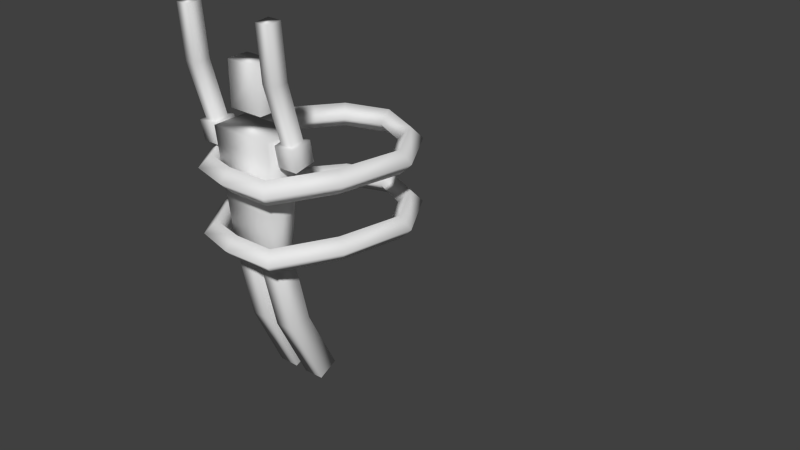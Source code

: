 # Source: humanPerson_MO.blend  (saved by Blender 2.63.0; exported with 4.5.12 LTS)
import bpy
from mathutils import Matrix  # noqa: F401  (used for matrix-valued properties, if any)

bpy.ops.wm.read_factory_settings(use_empty=True)
scene = bpy.context.scene
scene.name = 'Scene'

# ---- collections
col_collection_1 = bpy.data.collections.new('Collection 1'); scene.collection.children.link(col_collection_1)

# ---- world
world_world = bpy.data.worlds.new('World'); scene.world = world_world
world_world.color = (0.05088, 0.05088, 0.05088)
world_world.use_sun_shadow = False
world_world.sun_shadow_jitter_overblur = 0.0
world_world.cycles.sampling_method = 'MANUAL'
world_world.cycles.sample_map_resolution = 256

# ---- meshes
me_cube_027 = bpy.data.meshes.new('Cube.027')
me_cube_027.from_pydata([(-0.9834, -0.9943, 1.21), (-0.9788, 0.71, 1.094), (3.943, 0.71, 1.111), (3.939, -0.9943, 1.227), (-1.872, 0.5818, 4.712), (-1.863, 3.785, 4.493), (4.562, 3.785, 4.515), (4.553, 0.5818, 4.734), (-0.3936, 1.55, 5.171), (-0.3885, 3.487, 5.038), (3.045, 3.487, 5.05), (3.04, 1.55, 5.183), (-0.4419, 2.383, 6.408), (-0.4368, 4.32, 6.276), (2.997, 4.32, 6.287), (2.991, 2.383, 6.42), (6.85, 2.793, 4.031), (6.849, 0.8134, 4.053), (4.88, 0.8134, 4.046), (4.881, 2.793, 4.024), (6.826, 2.86, 4.642), (6.825, 0.8807, 4.664), (4.856, 0.8807, 4.657), (4.857, 2.86, 4.635), (-4.078, 2.86, 4.604), (-4.078, 0.8807, 4.626), (-2.109, 0.8807, 4.633), (-2.108, 2.86, 4.611), (-4.054, 2.793, 3.993), (-4.055, 0.8134, 4.015), (-2.085, 0.8134, 4.022), (-2.084, 2.793, 4.0), (-3.762, 2.714, 7.784), (-3.764, 1.419, 7.836), (-2.417, 1.417, 7.836), (-2.415, 2.713, 7.784), (-3.759, 0.8286, 6.348), (-2.413, 0.8269, 6.349), (-2.411, 2.123, 6.297), (-3.757, 2.124, 6.296), (-2.477, 2.49, 4.614), (-2.477, 1.251, 4.628), (-3.71, 1.251, 4.624), (-3.71, 2.49, 4.61), (-0.9887, 0.6094, -3.169), (-0.9941, 2.562, -3.031), (1.006, 2.567, -3.031), (1.011, 0.6141, -3.169), (-1.0, -1.0, -1.0), (-1.0, 1.0, -1.0), (1.0, 1.0, -1.0), (1.0, -1.0, -1.0), (-1.0, -1.0, 1.0), (-1.0, 1.0, 1.0), (1.0, 1.0, 1.0), (1.0, -1.0, 1.0), (5.173, 2.714, 7.814), (5.171, 1.419, 7.867), (6.517, 1.417, 7.867), (6.519, 2.713, 7.815), (5.176, 0.8286, 6.379), (6.522, 0.8269, 6.38), (6.524, 2.123, 6.327), (5.178, 2.124, 6.327), (6.458, 2.49, 4.645), (6.457, 1.251, 4.659), (5.224, 1.251, 4.654), (5.225, 2.49, 4.641), (2.25, 0.6033, -3.167), (2.216, 2.556, -3.03), (4.215, 2.573, -3.011), (4.249, 0.6206, -3.148), (2.02, -1.006, -0.9989), (2.006, 0.9937, -0.999), (4.005, 1.006, -0.9803), (4.019, -0.9937, -0.9802), (1.809, -1.006, 1.0), (1.794, 0.9935, 1.0), (3.793, 1.006, 1.019), (3.808, -0.9939, 1.019)], [], [(4, 5, 1, 0), (5, 6, 2, 1), (6, 7, 3, 2), (7, 4, 0, 3), (0, 1, 2, 3), (7, 6, 5, 4), (12, 13, 9, 8), (13, 14, 10, 9), (14, 15, 11, 10), (15, 12, 8, 11), (8, 9, 10, 11), (15, 14, 13, 12), (16, 17, 18, 19), (64, 65, 21, 20), (16, 19, 23, 20), (17, 16, 20, 21), (18, 17, 21, 22), (19, 18, 22, 23), (28, 29, 25, 24), (29, 30, 26, 25), (30, 31, 27, 26), (31, 28, 24, 27), (40, 41, 26, 27), (31, 30, 29, 28), (36, 37, 34, 33), (37, 38, 35, 34), (32, 33, 34, 35), (39, 43, 42, 36), (40, 43, 39, 38), (38, 37, 41, 40), (43, 40, 27, 24), (41, 42, 25, 26), (42, 43, 24, 25), (48, 49, 45, 44), (49, 50, 46, 45), (44, 45, 46, 47), (55, 54, 53, 52), (53, 54, 50, 49), (51, 48, 44, 47), (54, 55, 51, 50), (52, 53, 49, 48), (55, 52, 48, 51), (50, 51, 47, 46), (37, 36, 42, 41), (39, 36, 33, 32), (38, 39, 32, 35), (60, 61, 58, 57), (61, 62, 59, 58), (56, 57, 58, 59), (63, 67, 66, 60), (64, 67, 63, 62), (62, 61, 65, 64), (67, 64, 20, 23), (65, 66, 22, 21), (66, 67, 23, 22), (61, 60, 66, 65), (63, 60, 57, 56), (62, 63, 56, 59), (72, 73, 69, 68), (73, 74, 70, 69), (68, 69, 70, 71), (79, 78, 77, 76), (77, 78, 74, 73), (75, 72, 68, 71), (78, 79, 75, 74), (76, 77, 73, 72), (79, 76, 72, 75), (74, 75, 71, 70)])
me_cube_027.polygons.foreach_set('use_smooth', [True] * 68)
_k = {(4, 5): 0.74118, (1, 5): 0.74118, (0, 1): 0.74118, (0, 4): 0.74118, (5, 6): 0.74118, (2, 6): 0.74118, (1, 2): 0.74118, (6, 7): 0.74118, (3, 7): 0.74118, (2, 3): 0.74118, (4, 7): 0.74118, (0, 3): 0.74118, (12, 13): 0.74118, (9, 13): 0.74118, (8, 9): 0.74118, (8, 12): 0.74118, (13, 14): 0.74118, (10, 14): 0.74118, (9, 10): 0.74118, (14, 15): 0.74118, (11, 15): 0.74118, (10, 11): 0.74118, (12, 15): 0.74118, (8, 11): 0.74118, (20, 23): 0.74118, (16, 19): 0.74118, (20, 21): 0.74118, (16, 20): 0.74118, (16, 17): 0.74118, (21, 22): 0.74118, (17, 21): 0.74118, (17, 18): 0.74118, (19, 23): 0.74118, (22, 23): 0.74118, (18, 22): 0.74118, (18, 19): 0.74118, (28, 29): 0.74118, (25, 29): 0.74118, (24, 25): 0.74118, (24, 28): 0.74118, (29, 30): 0.74118, (26, 30): 0.74118, (25, 26): 0.74118, (30, 31): 0.74118, (27, 31): 0.74118, (26, 27): 0.74118, (28, 31): 0.74118, (24, 27): 0.74118, (33, 36): 0.74118, (32, 33): 0.74118, (36, 37): 0.74118, (34, 37): 0.74118, (33, 34): 0.74118, (37, 38): 0.74118, (35, 38): 0.74118, (34, 35): 0.74118, (32, 35): 0.74118, (25, 42): 0.74118, (24, 43): 0.74118, (27, 40): 0.74118, (26, 41): 0.74118, (40, 43): 0.74118, (40, 41): 0.74118, (41, 42): 0.74118, (42, 43): 0.74118, (48, 49): 0.74118, (45, 49): 0.74118, (44, 45): 0.74118, (44, 48): 0.74118, (49, 50): 0.74118, (46, 50): 0.74118, (45, 46): 0.74118, (46, 47): 0.74118, (44, 47): 0.74118, (52, 53): 0.74118, (53, 54): 0.74118, (54, 55): 0.74118, (51, 55): 0.74118, (52, 55): 0.74118, (48, 51): 0.74118, (50, 51): 0.74118, (47, 51): 0.74118, (49, 53): 0.74118, (32, 39): 0.74118, (36, 39): 0.74118, (38, 39): 0.74118, (36, 42): 0.74118, (37, 41): 0.74118, (39, 43): 0.74118, (38, 40): 0.74118, (57, 60): 0.74118, (56, 57): 0.74118, (60, 61): 0.74118, (58, 61): 0.74118, (57, 58): 0.74118, (61, 62): 0.74118, (59, 62): 0.74118, (58, 59): 0.74118, (56, 59): 0.74118, (22, 66): 0.74118, (23, 67): 0.74118, (20, 64): 0.74118, (21, 65): 0.74118, (64, 67): 0.74118, (64, 65): 0.74118, (65, 66): 0.74118, (66, 67): 0.74118, (56, 63): 0.74118, (60, 63): 0.74118, (62, 63): 0.74118, (60, 66): 0.74118, (61, 65): 0.74118, (63, 67): 0.74118, (62, 64): 0.74118, (50, 54): 0.74118, (48, 52): 0.74118, (72, 73): 0.74118, (69, 73): 0.74118, (68, 69): 0.74118, (68, 72): 0.74118, (73, 74): 0.74118, (70, 74): 0.74118, (69, 70): 0.74118, (70, 71): 0.74118, (68, 71): 0.74118, (76, 77): 0.74118, (77, 78): 0.74118, (78, 79): 0.74118, (75, 79): 0.74118, (76, 79): 0.74118, (72, 75): 0.74118, (74, 75): 0.74118, (71, 75): 0.74118, (73, 77): 0.74118, (74, 78): 0.74118, (72, 76): 0.74118}
me_cube_027.attributes.new('crease_edge', 'FLOAT', 'EDGE').data.foreach_set('value', [_k.get((min(e.vertices), max(e.vertices)), 0.0) for e in me_cube_027.edges])
me_cube_027.use_remesh_preserve_volume = False
me_cube_027.use_remesh_preserve_attributes = False
me_cube_027.use_mirror_vertex_groups = False
me_cube_027.update()
me_circle_011 = bpy.data.meshes.new('Circle.011')
me_circle_011.from_pydata([(0.0, 1.0, 0.0), (-0.866, 0.5, 0.0), (-0.866, -0.5, 0.0), (8.742e-08, -1.0, 0.0), (0.866, -0.5, 0.0), (0.866, 0.5, 0.0), (4.94e-09, 0.7513, 0.2244), (-0.6507, 0.3757, 0.2244), (-0.6507, -0.3757, 0.2244), (7.062e-08, -0.7513, 0.2244), (0.6507, -0.3757, 0.2244), (0.6507, 0.3757, 0.2244), (1.394e-08, 0.5621, 0.1195), (-0.00248, 0.9999, -0.1359), (-0.8685, 0.4999, -0.1359), (-0.8685, -0.5001, -0.1359), (-0.00248, -1.0, -0.1359), (0.8635, -0.5001, -0.1359), (0.8635, 0.4999, -0.1359), (-0.00248, -0.0001147, -0.1359), (-0.4825, 0.2835, 0.1195), (-0.4825, -0.2736, 0.1195), (6.264e-08, -0.5521, 0.1195), (0.4825, -0.2736, 0.1195), (0.4825, 0.2835, 0.1195), (0.0, 0.004994, 0.3639)], [], [(7, 6, 0, 1), (10, 9, 3, 4), (9, 8, 2, 3), (11, 5, 0, 6), (8, 7, 1, 2), (11, 10, 4, 5), (23, 22, 9, 10), (20, 12, 6, 7), (24, 23, 10, 11), (21, 20, 7, 8), (24, 11, 6, 12), (22, 21, 8, 9), (1, 0, 13, 14), (4, 3, 16, 17), (3, 2, 15, 16), (5, 18, 13, 0), (2, 1, 14, 15), (5, 4, 17, 18), (14, 13, 19), (17, 16, 19), (16, 15, 19), (18, 19, 13), (15, 14, 19), (18, 17, 19), (25, 20, 21), (25, 24, 12), (25, 21, 22), (25, 22, 23), (25, 12, 20), (25, 23, 24)])
me_circle_011.polygons.foreach_set('use_smooth', [True] * 30)
me_circle_011.use_remesh_preserve_volume = False
me_circle_011.use_remesh_preserve_attributes = False
me_circle_011.use_mirror_vertex_groups = False
me_circle_011.update()
me_circle_006 = bpy.data.meshes.new('Circle.006')
me_circle_006.from_pydata([(0.0, 1.0, 0.0), (-1.0, -4.371e-08, 0.0), (8.742e-08, -1.0, 0.0), (1.0, 1.192e-08, 0.0), (0.0, 1.0, 2.379), (-1.0, -4.371e-08, 2.379), (8.742e-08, -1.0, 2.379), (1.0, 1.192e-08, 2.379)], [], [(5, 4, 0, 1), (6, 5, 1, 2), (7, 6, 2, 3), (7, 4, 0, 3)])
me_circle_006.polygons.foreach_set('use_smooth', [True] * 4)
me_circle_006.use_remesh_preserve_volume = False
me_circle_006.use_remesh_preserve_attributes = False
me_circle_006.use_mirror_vertex_groups = False
me_circle_006.update()
me_cube_014 = bpy.data.meshes.new('Cube.014')
me_cube_014.from_pydata([(-1.0, -1.0, -1.0), (-1.0, 1.0, -1.0), (1.0, 1.0, -1.0), (1.0, -1.0, -1.0), (-1.0, -1.0, 1.0), (-1.0, 1.0, 1.0), (1.0, 1.0, 1.0), (1.0, -1.0, 1.0)], [], [(4, 5, 1, 0), (5, 6, 2, 1), (6, 7, 3, 2), (7, 4, 0, 3), (0, 1, 2, 3), (7, 6, 5, 4)])
me_cube_014.use_remesh_preserve_volume = False
me_cube_014.use_remesh_preserve_attributes = False
me_cube_014.use_mirror_vertex_groups = False
me_cube_014.update()
me_cube_013 = bpy.data.meshes.new('Cube.013')
me_cube_013.from_pydata([(-1.0, -1.0, -1.0), (-1.0, 1.0, -1.0), (1.0, 1.0, -1.0), (1.0, -1.0, -1.0), (-1.0, -1.0, 1.0), (-1.0, 1.0, 1.0), (1.0, 1.0, 1.0), (1.0, -1.0, 1.0)], [], [(4, 5, 1, 0), (5, 6, 2, 1), (6, 7, 3, 2), (7, 4, 0, 3), (0, 1, 2, 3), (7, 6, 5, 4)])
me_cube_013.use_remesh_preserve_volume = False
me_cube_013.use_remesh_preserve_attributes = False
me_cube_013.use_mirror_vertex_groups = False
me_cube_013.update()
me_cube_012 = bpy.data.meshes.new('Cube.012')
me_cube_012.from_pydata([(-1.0, -1.0, -1.0), (-1.0, 1.0, -1.0), (1.0, 1.0, -1.0), (1.0, -1.0, -1.0), (-1.0, -1.0, 1.0), (-1.0, 1.0, 1.0), (1.0, 1.0, 1.0), (1.0, -1.0, 1.0)], [], [(4, 5, 1, 0), (5, 6, 2, 1), (6, 7, 3, 2), (7, 4, 0, 3), (0, 1, 2, 3), (7, 6, 5, 4)])
me_cube_012.use_remesh_preserve_volume = False
me_cube_012.use_remesh_preserve_attributes = False
me_cube_012.use_mirror_vertex_groups = False
me_cube_012.update()
me_cube_011 = bpy.data.meshes.new('Cube.011')
me_cube_011.from_pydata([(-1.0, -1.0, -1.0), (-1.0, 1.0, -1.0), (1.0, 1.0, -1.0), (1.0, -1.0, -1.0), (-1.0, -1.0, 1.0), (-1.0, 1.0, 1.0), (1.0, 1.0, 1.0), (1.0, -1.0, 1.0)], [], [(4, 5, 1, 0), (5, 6, 2, 1), (6, 7, 3, 2), (7, 4, 0, 3), (0, 1, 2, 3), (7, 6, 5, 4)])
me_cube_011.use_remesh_preserve_volume = False
me_cube_011.use_remesh_preserve_attributes = False
me_cube_011.use_mirror_vertex_groups = False
me_cube_011.update()
me_cube_010 = bpy.data.meshes.new('Cube.010')
me_cube_010.from_pydata([(-1.0, -1.0, -1.0), (-1.0, 1.0, -1.0), (1.0, 1.0, -1.0), (1.0, -1.0, -1.0), (-1.0, -1.0, 1.0), (-1.0, 1.0, 1.0), (1.0, 1.0, 1.0), (1.0, -1.0, 1.0)], [], [(4, 5, 1, 0), (5, 6, 2, 1), (6, 7, 3, 2), (7, 4, 0, 3), (0, 1, 2, 3), (7, 6, 5, 4)])
me_cube_010.use_remesh_preserve_volume = False
me_cube_010.use_remesh_preserve_attributes = False
me_cube_010.use_mirror_vertex_groups = False
me_cube_010.update()
me_cube_009 = bpy.data.meshes.new('Cube.009')
me_cube_009.from_pydata([(-1.0, -1.0, -1.0), (-1.0, 1.0, -1.0), (1.0, 1.0, -1.0), (1.0, -1.0, -1.0), (-1.0, -1.0, 1.0), (-1.0, 1.0, 1.0), (1.0, 1.0, 1.0), (1.0, -1.0, 1.0)], [], [(4, 5, 1, 0), (5, 6, 2, 1), (6, 7, 3, 2), (7, 4, 0, 3), (0, 1, 2, 3), (7, 6, 5, 4)])
me_cube_009.use_remesh_preserve_volume = False
me_cube_009.use_remesh_preserve_attributes = False
me_cube_009.use_mirror_vertex_groups = False
me_cube_009.update()
me_cube_008 = bpy.data.meshes.new('Cube.008')
me_cube_008.from_pydata([(-1.0, -1.0, -1.0), (-1.0, 1.0, -1.0), (1.0, 1.0, -1.0), (1.0, -1.0, -1.0), (-1.0, -1.0, 1.0), (-1.0, 1.0, 1.0), (1.0, 1.0, 1.0), (1.0, -1.0, 1.0)], [], [(4, 5, 1, 0), (5, 6, 2, 1), (6, 7, 3, 2), (7, 4, 0, 3), (0, 1, 2, 3), (7, 6, 5, 4)])
me_cube_008.use_remesh_preserve_volume = False
me_cube_008.use_remesh_preserve_attributes = False
me_cube_008.use_mirror_vertex_groups = False
me_cube_008.update()
me_cube_007 = bpy.data.meshes.new('Cube.007')
me_cube_007.from_pydata([(-1.0, -1.0, -1.0), (-1.0, 1.0, -1.0), (1.0, 1.0, -1.0), (1.0, -1.0, -1.0), (-1.0, -1.0, 1.0), (-1.0, 1.0, 1.0), (1.0, 1.0, 1.0), (1.0, -1.0, 1.0)], [], [(4, 5, 1, 0), (5, 6, 2, 1), (6, 7, 3, 2), (7, 4, 0, 3), (0, 1, 2, 3), (7, 6, 5, 4)])
me_cube_007.use_remesh_preserve_volume = False
me_cube_007.use_remesh_preserve_attributes = False
me_cube_007.use_mirror_vertex_groups = False
me_cube_007.update()
me_cube_004 = bpy.data.meshes.new('Cube.004')
me_cube_004.from_pydata([(-1.0, -1.0, -1.0), (-1.0, 1.0, -1.0), (1.0, 1.0, -1.0), (1.0, -1.0, -1.0), (-1.0, -1.0, 1.0), (-1.0, 1.0, 1.0), (1.0, 1.0, 1.0), (1.0, -1.0, 1.0)], [], [(4, 5, 1, 0), (5, 6, 2, 1), (6, 7, 3, 2), (7, 4, 0, 3), (0, 1, 2, 3), (7, 6, 5, 4)])
me_cube_004.use_remesh_preserve_volume = False
me_cube_004.use_remesh_preserve_attributes = False
me_cube_004.use_mirror_vertex_groups = False
me_cube_004.update()
me_cube_003 = bpy.data.meshes.new('Cube.003')
me_cube_003.from_pydata([(-1.0, -1.0, -1.0), (-1.0, 1.0, -1.0), (1.0, 1.0, -1.0), (1.0, -1.0, -1.0), (-1.0, -1.0, 1.0), (-1.0, 1.0, 1.0), (1.0, 1.0, 1.0), (1.0, -1.0, 1.0)], [], [(4, 5, 1, 0), (5, 6, 2, 1), (6, 7, 3, 2), (7, 4, 0, 3), (0, 1, 2, 3), (7, 6, 5, 4)])
me_cube_003.use_remesh_preserve_volume = False
me_cube_003.use_remesh_preserve_attributes = False
me_cube_003.use_mirror_vertex_groups = False
me_cube_003.update()
me_cube_002 = bpy.data.meshes.new('Cube.002')
me_cube_002.from_pydata([(-1.0, -1.0, -1.0), (-1.0, 1.0, -1.0), (1.0, 1.0, -1.0), (1.0, -1.0, -1.0), (-1.0, -1.0, 1.0), (-1.0, 1.0, 1.0), (1.0, 1.0, 1.0), (1.0, -1.0, 1.0)], [], [(4, 5, 1, 0), (5, 6, 2, 1), (6, 7, 3, 2), (7, 4, 0, 3), (0, 1, 2, 3), (7, 6, 5, 4)])
me_cube_002.use_remesh_preserve_volume = False
me_cube_002.use_remesh_preserve_attributes = False
me_cube_002.use_mirror_vertex_groups = False
me_cube_002.update()
me_cube_001 = bpy.data.meshes.new('Cube.001')
me_cube_001.from_pydata([(-0.7661, -0.7661, -1.0), (-0.7661, 0.7661, -1.0), (0.7661, 0.7661, -1.0), (0.7661, -0.7661, -1.0), (-1.0, -1.44, 1.0), (-1.0, 1.44, 1.0), (1.0, 1.44, 1.0), (1.0, -1.44, 1.0)], [], [(4, 5, 1, 0), (5, 6, 2, 1), (6, 7, 3, 2), (7, 4, 0, 3), (0, 1, 2, 3), (7, 6, 5, 4)])
me_cube_001.use_remesh_preserve_volume = False
me_cube_001.use_remesh_preserve_attributes = False
me_cube_001.use_mirror_vertex_groups = False
me_cube_001.update()
me_circle_001 = bpy.data.meshes.new('Circle.001')
me_circle_001.from_pydata([(-5.604e-09, 1.752, -3.97), (-1.239, 1.239, -3.97), (-1.752, -7.659e-08, -3.97), (-1.239, -1.239, -3.97), (1.476e-07, -1.752, -3.97), (1.239, -1.239, -3.97), (1.752, 2.089e-08, -3.97), (1.239, 1.239, -3.97), (-5.46e-08, 2.824, -2.757), (-1.997, 1.997, -2.757), (-2.824, -1.325e-07, -2.757), (-1.997, -1.997, -2.757), (1.923e-07, -2.824, -2.757), (1.997, -1.997, -2.757), (2.824, 2.456e-08, -2.757), (1.997, 1.997, -2.757), (1.872e-07, -2.57, -3.364), (1.817, -1.817, -3.364), (-3.749e-08, 2.57, -3.364), (1.817, 1.817, -3.364), (-1.817, 1.817, -3.364), (-1.817, -1.817, -3.364), (2.57, 2.679e-08, -3.364), (-2.57, -1.162e-07, -3.364), (-2.596e-08, 1.66, 2.543), (-1.174, 1.174, 2.543), (-1.66, -7.792e-08, 2.543), (-1.174, -1.174, 2.543), (1.192e-07, -1.66, 2.543), (1.174, -1.174, 2.543), (1.66, 1.444e-08, 2.543), (1.174, 1.174, 2.543), (-4.593e-08, 2.41, 2.095), (-2.41, -1.15e-07, 2.095), (1.704, -1.704, 2.095), (-1.704, 1.704, 2.095), (-1.704, -1.704, 2.095), (2.41, 1.906e-08, 2.095), (1.704, 1.704, 2.095), (1.648e-07, -2.41, 2.095), (-1.997, -1.997, 1.499), (-2.824, -1.325e-07, 1.499), (-1.997, 1.997, 1.499), (-5.46e-08, 2.824, 1.499), (1.997, 1.997, 1.499), (2.824, 2.456e-08, 1.499), (1.997, -1.997, 1.499), (1.923e-07, -2.824, 1.499)], [], [(17, 16, 4, 5), (19, 7, 0, 18), (20, 18, 0, 1), (16, 21, 3, 4), (19, 22, 6, 7), (21, 23, 2, 3), (22, 17, 5, 6), (23, 20, 1, 2), (13, 12, 16, 17), (15, 19, 18, 8), (9, 8, 18, 20), (12, 11, 21, 16), (15, 14, 22, 19), (11, 10, 23, 21), (14, 13, 17, 22), (10, 9, 20, 23), (34, 39, 47, 46), (45, 46, 13, 14), (33, 35, 42, 41), (47, 40, 11, 12), (38, 44, 43, 32), (41, 42, 9, 10), (46, 47, 12, 13), (39, 36, 40, 47), (35, 32, 43, 42), (38, 37, 45, 44), (44, 15, 8, 43), (36, 33, 41, 40), (37, 34, 46, 45), (44, 45, 14, 15), (40, 41, 10, 11), (42, 43, 8, 9), (29, 28, 39, 34), (26, 25, 35, 33), (31, 38, 32, 24), (28, 27, 36, 39), (25, 24, 32, 35), (31, 30, 37, 38), (27, 26, 33, 36), (30, 29, 34, 37), (27, 28, 29, 30, 31, 24, 25, 26)])
me_circle_001.polygons.foreach_set('use_smooth', [True] * 41)
me_circle_001.use_remesh_preserve_volume = False
me_circle_001.use_remesh_preserve_attributes = False
me_circle_001.use_mirror_vertex_groups = False
me_circle_001.update()

# ---- curves / text
cu_beziercircle = bpy.data.curves.new('BezierCircle', 'CURVE')
cu_beziercircle.dimensions = '3D'
_sp = cu_beziercircle.splines.new('BEZIER'); _sp.bezier_points.add(3)
_sp.bezier_points.foreach_set('co', [-1.0, 0.0, 0.0, 0.0, 1.0, 0.0, 1.0, 0.0, 0.0, 0.0, -1.0, 0.0])
_sp.bezier_points.foreach_set('handle_left', [-1.0, -0.5521, 0.0, -0.5521, 1.0, 0.0, 1.0, 0.5521, 0.0, 0.5521, -1.0, 0.0])
_sp.bezier_points.foreach_set('handle_right', [-1.0, 0.5521, 0.0, 0.5521, 1.0, 0.0, 1.0, -0.5521, 0.0, -0.5521, -1.0, 0.0])
for _p, _l, _r in zip(_sp.bezier_points, ['AUTO', 'AUTO', 'AUTO', 'AUTO'], ['AUTO', 'AUTO', 'AUTO', 'AUTO']): _p.handle_left_type = _l; _p.handle_right_type = _r
_sp.order_u = 0
_sp.order_v = 0
_sp.resolution_u = 1
_sp.use_cyclic_u = True
cu_beziercircle.use_path = True
cu_beziercircle.use_path_clamp = True
cu_beziercircle.bevel_resolution = 0
cu_beziercircle.resolution_u = 1
cu_beziercircle.fill_mode = 'HALF'
cu_beziercurve_001 = bpy.data.curves.new('BezierCurve.001', 'CURVE')
cu_beziercurve_001.dimensions = '3D'
_sp = cu_beziercurve_001.splines.new('BEZIER'); _sp.bezier_points.add(4)
_sp.bezier_points.foreach_set('co', [6.638, 2.577, 0.006928, 2.894, -7.631, 0.006929, -3.55, -6.968, 0.006929, -6.205, 3.172, 0.006928, 0.5821, 8.424, -0.03421])
_sp.bezier_points.foreach_set('handle_left', [7.354, 5.625, -0.1563, 4.952, -7.111, -0.1081, -2.193, -7.397, -0.1097, -6.604, -1.176, -0.009809, -0.5606, 8.138, -0.03421])
_sp.bezier_points.foreach_set('handle_right', [6.248, 0.9157, 0.0959, 0.5457, -8.225, 0.1381, -5.823, -6.249, 0.2022, -5.832, 7.238, 0.02258, 1.552, 8.666, -0.03421])
for _p, _l, _r in zip(_sp.bezier_points, ['ALIGNED', 'ALIGNED', 'ALIGNED', 'ALIGNED', 'ALIGNED'], ['ALIGNED', 'ALIGNED', 'ALIGNED', 'ALIGNED', 'ALIGNED']): _p.handle_left_type = _l; _p.handle_right_type = _r
_sp.order_u = 0
_sp.order_v = 0
_sp.resolution_u = 2
_sp.use_cyclic_u = True
cu_beziercurve_001.use_path = True
cu_beziercurve_001.use_path_clamp = True
cu_beziercurve_001.bevel_mode = 'OBJECT'
cu_beziercurve_001.bevel_resolution = 0
cu_beziercurve_001.resolution_u = 2
cu_beziercurve_001.fill_mode = 'HALF'
cu_beziercurve = bpy.data.curves.new('BezierCurve', 'CURVE')
cu_beziercurve.dimensions = '3D'
_sp = cu_beziercurve.splines.new('BEZIER'); _sp.bezier_points.add(4)
_sp.bezier_points.foreach_set('co', [6.638, 2.577, 0.006928, 2.894, -7.631, 0.006929, -3.55, -6.968, 0.006929, -6.205, 3.172, 0.006928, 0.5821, 8.424, -0.03421])
_sp.bezier_points.foreach_set('handle_left', [7.354, 5.625, -0.1563, 4.952, -7.111, -0.1081, -2.193, -7.397, -0.1097, -6.604, -1.176, -0.009809, -0.5606, 8.138, -0.03421])
_sp.bezier_points.foreach_set('handle_right', [6.248, 0.9157, 0.0959, 0.5457, -8.225, 0.1381, -5.823, -6.249, 0.2022, -5.832, 7.238, 0.02258, 1.552, 8.666, -0.03421])
for _p, _l, _r in zip(_sp.bezier_points, ['ALIGNED', 'ALIGNED', 'ALIGNED', 'ALIGNED', 'ALIGNED'], ['ALIGNED', 'ALIGNED', 'ALIGNED', 'ALIGNED', 'ALIGNED']): _p.handle_left_type = _l; _p.handle_right_type = _r
_sp.order_u = 0
_sp.order_v = 0
_sp.resolution_u = 2
_sp.use_cyclic_u = True
cu_beziercurve.use_path = True
cu_beziercurve.use_path_clamp = True
cu_beziercurve.bevel_mode = 'OBJECT'
cu_beziercurve.bevel_resolution = 0
cu_beziercurve.resolution_u = 2
cu_beziercurve.fill_mode = 'HALF'

# ---- objects
ob_cube_012 = bpy.data.objects.new('Cube.012', me_cube_027)
ob_circle_005 = bpy.data.objects.new('Circle.005', me_circle_011)
ob_circle_002 = bpy.data.objects.new('Circle.002', me_circle_006)
ob_beziercircle = bpy.data.objects.new('BezierCircle', cu_beziercircle)
ob_beziercurve_001 = bpy.data.objects.new('BezierCurve.001', cu_beziercurve_001)
ob_beziercurve = bpy.data.objects.new('BezierCurve', cu_beziercurve)
ob_cube_011 = bpy.data.objects.new('Cube.011', me_cube_014)
ob_cube_010 = bpy.data.objects.new('Cube.010', me_cube_013)
ob_cube_009 = bpy.data.objects.new('Cube.009', me_cube_012)
ob_cube_008 = bpy.data.objects.new('Cube.008', me_cube_011)
ob_cube_005 = bpy.data.objects.new('Cube.005', me_cube_010)
ob_cube_004 = bpy.data.objects.new('Cube.004', me_cube_009)
ob_cube_007 = bpy.data.objects.new('Cube.007', me_cube_008)
ob_cube_006 = bpy.data.objects.new('Cube.006', me_cube_007)
ob_cube_003 = bpy.data.objects.new('Cube.003', me_cube_004)
ob_cube_002 = bpy.data.objects.new('Cube.002', me_cube_003)
ob_cube_001 = bpy.data.objects.new('Cube.001', me_cube_002)
ob_cube = bpy.data.objects.new('Cube', me_cube_001)
ob_circle = bpy.data.objects.new('Circle', me_circle_001)

# ---- transforms, parenting, visibility, modifiers, constraints
ob_cube_012.location = (-2.59, -3.974, -10.53)
ob_cube_012.rotation_euler = (0.2115, 0.01135, 0.002437)
ob_cube_012.scale = (1.086, 1.164, 3.65)
ob_cube_012.lineart.crease_threshold = 0.0
ob_circle_005.location = (1.282e-08, 4.119, 10.54)
ob_circle_005.rotation_euler = (-0.05685, -1.262e-17, 3.587e-19)
ob_circle_005.scale = (4.196, 4.196, 4.196)
ob_circle_005.hide_render = True
ob_circle_005.lineart.crease_threshold = 0.0
ob_circle_002.location = (1.282e-08, 3.71, 4.051)
ob_circle_002.rotation_euler = (-0.05685, -1.262e-17, 3.587e-19)
ob_circle_002.scale = (1.31, 1.31, 2.728)
ob_circle_002.hide_render = True
ob_circle_002.lineart.crease_threshold = 0.0
ob_beziercircle.location = (29.06, 9.04, -7.384)
ob_beziercircle.lineart.crease_threshold = 0.0
ob_beziercurve_001.location = (-0.1919, 1.19, 2.452)
ob_beziercurve_001.scale = (1.242, 1.242, 1.242)
ob_beziercurve_001.lineart.crease_threshold = 0.0
ob_beziercurve.location = (-0.1919, 1.19, -4.327)
ob_beziercurve.scale = (1.242, 1.242, 1.242)
ob_beziercurve.lineart.crease_threshold = 0.0
ob_cube_011.location = (96.17, -1.311, -17.89)
ob_cube_011.rotation_euler = (0.4291, -0.001454, -0.0006654)
ob_cube_011.scale = (1.086, 1.164, 3.65)
ob_cube_011.hide_render = True
ob_cube_011.lineart.crease_threshold = 0.0
ob_cube_010.location = (96.14, -3.975, -10.53)
ob_cube_010.rotation_euler = (0.2115, -0.001564, -0.0003357)
ob_cube_010.scale = (1.086, 1.164, 3.65)
ob_cube_010.hide_render = True
ob_cube_010.lineart.crease_threshold = 0.0
ob_cube_009.location = (92.7, -3.974, -10.53)
ob_cube_009.rotation_euler = (0.2115, 0.01135, 0.002437)
ob_cube_009.scale = (1.086, 1.164, 3.65)
ob_cube_009.hide_render = True
ob_cube_009.lineart.crease_threshold = 0.0
ob_cube_008.location = (92.62, -1.311, -17.89)
ob_cube_008.rotation_euler = (0.4292, 0.01056, 0.004831)
ob_cube_008.scale = (1.086, 1.164, 3.65)
ob_cube_008.hide_render = True
ob_cube_008.lineart.crease_threshold = 0.0
ob_cube_005.location = (99.21, -7.528, 15.27)
ob_cube_005.rotation_euler = (-3.033, -0.01154, -0.001257)
ob_cube_005.scale = (0.7308, 0.7599, 2.736)
ob_cube_005.hide_render = True
ob_cube_005.lineart.crease_threshold = 0.0
ob_cube_004.location = (99.26, -6.285, 9.464)
ob_cube_004.rotation_euler = (-2.797, -0.01093, -0.003926)
ob_cube_004.scale = (0.7308, 0.7599, 2.736)
ob_cube_004.hide_render = True
ob_cube_004.lineart.crease_threshold = 0.0
ob_cube_007.location = (89.57, -6.238, 9.337)
ob_cube_007.rotation_euler = (-2.819, 0.01002, 0.003343)
ob_cube_007.scale = (0.7308, 0.7599, 2.736)
ob_cube_007.hide_render = True
ob_cube_007.lineart.crease_threshold = 0.0
ob_cube_006.location = (89.65, -7.382, 15.15)
ob_cube_006.rotation_euler = (-3.056, 0.01052, 0.0009037)
ob_cube_006.scale = (0.7308, 0.7599, 2.736)
ob_cube_006.hide_render = True
ob_cube_006.lineart.crease_threshold = 0.0
ob_cube_003.location = (89.54, -5.197, 5.344)
ob_cube_003.rotation_euler = (-2.965, -3.897e-17, 4.406e-16)
ob_cube_003.scale = (1.069, 1.152, 1.116)
ob_cube_003.hide_render = True
ob_cube_003.lineart.crease_threshold = 0.0
ob_cube_002.location = (99.23, -5.111, 5.39)
ob_cube_002.rotation_euler = (-2.942, -0.002549, -0.0005147)
ob_cube_002.scale = (1.069, 1.152, 1.116)
ob_cube_002.hide_render = True
ob_cube_002.lineart.crease_threshold = 0.0
ob_cube_001.location = (94.36, -5.021, 10.61)
ob_cube_001.scale = (1.864, 1.152, 2.31)
ob_cube_001.hide_render = True
ob_cube_001.lineart.crease_threshold = 0.0
ob_cube.location = (94.36, -5.021, 0.0)
ob_cube.scale = (3.488, 1.324, 6.446)
ob_cube.hide_render = True
ob_cube.lineart.crease_threshold = 0.0
ob_circle.location = (1.562e-15, 3.278, 1.723)
ob_circle.rotation_euler = (-0.06964, -1.4e-17, 5.15e-19)
ob_circle.scale = (2.474, 2.474, 2.474)
ob_circle.hide_render = True
ob_circle.lineart.crease_threshold = 0.0
cu_beziercurve_001.bevel_object = ob_beziercircle
cu_beziercurve.bevel_object = ob_beziercircle

# ---- collection membership
col_collection_1.objects.link(ob_cube_012)
col_collection_1.objects.link(ob_circle_005)
col_collection_1.objects.link(ob_circle_002)
col_collection_1.objects.link(ob_beziercircle)
col_collection_1.objects.link(ob_beziercurve_001)
col_collection_1.objects.link(ob_beziercurve)
col_collection_1.objects.link(ob_cube_011)
col_collection_1.objects.link(ob_cube_010)
col_collection_1.objects.link(ob_cube_009)
col_collection_1.objects.link(ob_cube_008)
col_collection_1.objects.link(ob_cube_005)
col_collection_1.objects.link(ob_cube_004)
col_collection_1.objects.link(ob_cube_007)
col_collection_1.objects.link(ob_cube_006)
col_collection_1.objects.link(ob_cube_003)
col_collection_1.objects.link(ob_cube_002)
col_collection_1.objects.link(ob_cube_001)
col_collection_1.objects.link(ob_cube)
col_collection_1.objects.link(ob_circle)

# ---- scene / render settings (as saved in the file)
scene.frame_start = 1; scene.frame_end = 250; scene.frame_set(1)
scene.render.engine = 'BLENDER_EEVEE_NEXT'
scene.render.image_settings.color_mode = 'RGB'
scene.render.image_settings.compression = 90
scene.render.resolution_percentage = 50
scene.render.dither_intensity = 0.0
scene.render.bake_margin = 2
scene.render.bake_bias = 0.0
scene.cycles.use_denoising = False
scene.cycles.samples = 10
scene.cycles.sampling_pattern = 'TABULATED_SOBOL'
scene.cycles.light_sampling_threshold = 0.0
scene.cycles.use_adaptive_sampling = False
scene.cycles.use_light_tree = False
scene.cycles.blur_glossy = 0.0
scene.cycles.volume_bounces = 1
scene.cycles.pixel_filter_type = 'GAUSSIAN'
scene.cycles.sample_clamp_indirect = 0.0
scene.view_settings.view_transform = 'Standard'
bpy.context.view_layer.update()

# ---- added for rendering (the .blend has no active camera and no usable light): camera, sun
cam_auto = bpy.data.cameras.new('AutoCamera')
cam_auto.lens = 50.0
cam_auto.sensor_width = 36.0
cam_auto.clip_end = 1008.99
ob_auto_camera = bpy.data.objects.new('AutoCamera', cam_auto)
scene.collection.objects.link(ob_auto_camera)
ob_auto_camera.location = (68.4511, -68.1199, 44.2301)
ob_auto_camera.rotation_euler = (1.09748, -7.21219e-08, 0.694738)
scene.camera = ob_auto_camera
light_auto_sun = bpy.data.lights.new('AutoSun', 'SUN')
light_auto_sun.energy = 3.0
light_auto_sun.angle = 0.0523599
ob_auto_sun = bpy.data.objects.new('AutoSun', light_auto_sun)
scene.collection.objects.link(ob_auto_sun)
ob_auto_sun.rotation_euler = (0.872665, 0.174533, 0.523599)
bpy.context.view_layer.update()
